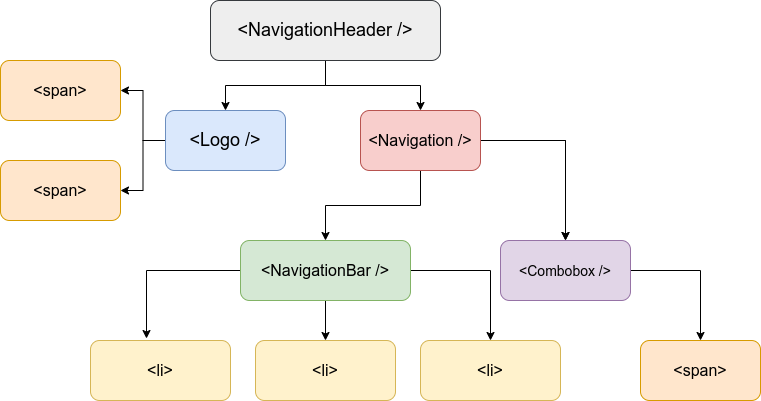

The diagram above was exported from draw.io. Its source (the exported page's mxGraphModel, read from the mxfile embedded in the PNG):
<mxGraphModel dx="1422" dy="731" grid="1" gridSize="10" guides="1" tooltips="1" connect="1" arrows="1" fold="1" page="1" pageScale="1" pageWidth="850" pageHeight="1100" background="#ffffff" math="0" shadow="0">
  <root>
    <mxCell id="0" />
    <mxCell id="1" parent="0" />
    <mxCell id="n1I6yI2bVjrHZuslt93n-2" style="edgeStyle=orthogonalEdgeStyle;rounded=0;orthogonalLoop=1;jettySize=auto;html=1;" parent="1" source="n1I6yI2bVjrHZuslt93n-1" target="n1I6yI2bVjrHZuslt93n-3" edge="1">
      <mxGeometry relative="1" as="geometry">
        <mxPoint x="200" y="240" as="targetPoint" />
      </mxGeometry>
    </mxCell>
    <mxCell id="n1I6yI2bVjrHZuslt93n-4" style="edgeStyle=orthogonalEdgeStyle;rounded=0;orthogonalLoop=1;jettySize=auto;html=1;" parent="1" source="n1I6yI2bVjrHZuslt93n-1" target="n1I6yI2bVjrHZuslt93n-5" edge="1">
      <mxGeometry relative="1" as="geometry">
        <mxPoint x="730" y="210" as="targetPoint" />
      </mxGeometry>
    </mxCell>
    <mxCell id="n1I6yI2bVjrHZuslt93n-1" value="&lt;font style=&quot;font-size: 18px&quot;&gt;&amp;lt;NavigationHeader /&amp;gt;&lt;/font&gt;" style="rounded=1;whiteSpace=wrap;html=1;fillColor=#eeeeee;strokeColor=#36393d;" parent="1" vertex="1">
      <mxGeometry x="440" y="50" width="230" height="60" as="geometry" />
    </mxCell>
    <mxCell id="H0j_5p_ohBCl1nlEaPAO-3" style="edgeStyle=orthogonalEdgeStyle;rounded=0;orthogonalLoop=1;jettySize=auto;html=1;" edge="1" parent="1" source="n1I6yI2bVjrHZuslt93n-3" target="H0j_5p_ohBCl1nlEaPAO-4">
      <mxGeometry relative="1" as="geometry">
        <mxPoint x="230" y="260" as="targetPoint" />
      </mxGeometry>
    </mxCell>
    <mxCell id="H0j_5p_ohBCl1nlEaPAO-5" style="edgeStyle=orthogonalEdgeStyle;rounded=0;orthogonalLoop=1;jettySize=auto;html=1;" edge="1" parent="1" source="n1I6yI2bVjrHZuslt93n-3" target="H0j_5p_ohBCl1nlEaPAO-6">
      <mxGeometry relative="1" as="geometry">
        <mxPoint x="350" y="240" as="targetPoint" />
      </mxGeometry>
    </mxCell>
    <mxCell id="n1I6yI2bVjrHZuslt93n-3" value="&lt;font style=&quot;font-size: 18px&quot;&gt;&amp;lt;Logo /&amp;gt;&lt;/font&gt;" style="rounded=1;whiteSpace=wrap;html=1;fillColor=#dae8fc;strokeColor=#6c8ebf;" parent="1" vertex="1">
      <mxGeometry x="395" y="160" width="120" height="60" as="geometry" />
    </mxCell>
    <mxCell id="n1I6yI2bVjrHZuslt93n-6" style="edgeStyle=orthogonalEdgeStyle;rounded=0;orthogonalLoop=1;jettySize=auto;html=1;" parent="1" source="n1I6yI2bVjrHZuslt93n-5" target="n1I6yI2bVjrHZuslt93n-7" edge="1">
      <mxGeometry relative="1" as="geometry">
        <mxPoint x="530" y="320" as="targetPoint" />
      </mxGeometry>
    </mxCell>
    <mxCell id="n1I6yI2bVjrHZuslt93n-8" style="edgeStyle=orthogonalEdgeStyle;rounded=0;orthogonalLoop=1;jettySize=auto;html=1;" parent="1" source="n1I6yI2bVjrHZuslt93n-5" target="n1I6yI2bVjrHZuslt93n-9" edge="1">
      <mxGeometry relative="1" as="geometry">
        <mxPoint x="750" y="340" as="targetPoint" />
      </mxGeometry>
    </mxCell>
    <mxCell id="n1I6yI2bVjrHZuslt93n-23" style="edgeStyle=orthogonalEdgeStyle;rounded=0;orthogonalLoop=1;jettySize=auto;html=1;" parent="1" source="n1I6yI2bVjrHZuslt93n-5" target="n1I6yI2bVjrHZuslt93n-9" edge="1">
      <mxGeometry relative="1" as="geometry" />
    </mxCell>
    <mxCell id="n1I6yI2bVjrHZuslt93n-5" value="&lt;font size=&quot;3&quot;&gt;&amp;lt;Navigation /&amp;gt;&lt;/font&gt;" style="rounded=1;whiteSpace=wrap;html=1;fillColor=#f8cecc;strokeColor=#b85450;" parent="1" vertex="1">
      <mxGeometry x="590" y="160" width="120" height="60" as="geometry" />
    </mxCell>
    <mxCell id="n1I6yI2bVjrHZuslt93n-17" style="edgeStyle=orthogonalEdgeStyle;rounded=0;orthogonalLoop=1;jettySize=auto;html=1;entryX=0.4;entryY=-0.033;entryDx=0;entryDy=0;entryPerimeter=0;" parent="1" source="n1I6yI2bVjrHZuslt93n-7" target="n1I6yI2bVjrHZuslt93n-16" edge="1">
      <mxGeometry relative="1" as="geometry" />
    </mxCell>
    <mxCell id="n1I6yI2bVjrHZuslt93n-20" style="edgeStyle=orthogonalEdgeStyle;rounded=0;orthogonalLoop=1;jettySize=auto;html=1;" parent="1" source="n1I6yI2bVjrHZuslt93n-7" target="n1I6yI2bVjrHZuslt93n-18" edge="1">
      <mxGeometry relative="1" as="geometry" />
    </mxCell>
    <mxCell id="n1I6yI2bVjrHZuslt93n-21" style="edgeStyle=orthogonalEdgeStyle;rounded=0;orthogonalLoop=1;jettySize=auto;html=1;" parent="1" source="n1I6yI2bVjrHZuslt93n-7" target="n1I6yI2bVjrHZuslt93n-19" edge="1">
      <mxGeometry relative="1" as="geometry" />
    </mxCell>
    <mxCell id="n1I6yI2bVjrHZuslt93n-7" value="&lt;font size=&quot;3&quot;&gt;&amp;lt;NavigationBar /&amp;gt;&lt;/font&gt;" style="rounded=1;whiteSpace=wrap;html=1;fillColor=#d5e8d4;strokeColor=#82b366;" parent="1" vertex="1">
      <mxGeometry x="470" y="290" width="170" height="60" as="geometry" />
    </mxCell>
    <mxCell id="H0j_5p_ohBCl1nlEaPAO-1" style="edgeStyle=orthogonalEdgeStyle;rounded=0;orthogonalLoop=1;jettySize=auto;html=1;" edge="1" parent="1" source="n1I6yI2bVjrHZuslt93n-9" target="H0j_5p_ohBCl1nlEaPAO-2">
      <mxGeometry relative="1" as="geometry">
        <mxPoint x="980" y="380" as="targetPoint" />
      </mxGeometry>
    </mxCell>
    <mxCell id="n1I6yI2bVjrHZuslt93n-9" value="&lt;font style=&quot;font-size: 14px&quot;&gt;&amp;lt;Combobox /&amp;gt;&lt;/font&gt;" style="rounded=1;whiteSpace=wrap;html=1;fontSize=16;fillColor=#e1d5e7;strokeColor=#9673a6;" parent="1" vertex="1">
      <mxGeometry x="730" y="290" width="130" height="60" as="geometry" />
    </mxCell>
    <mxCell id="n1I6yI2bVjrHZuslt93n-16" value="&lt;font size=&quot;3&quot;&gt;&amp;lt;li&amp;gt;&lt;/font&gt;" style="rounded=1;whiteSpace=wrap;html=1;fillColor=#fff2cc;strokeColor=#d6b656;" parent="1" vertex="1">
      <mxGeometry x="320" y="390" width="140" height="60" as="geometry" />
    </mxCell>
    <mxCell id="n1I6yI2bVjrHZuslt93n-18" value="&lt;span style=&quot;font-size: medium&quot;&gt;&amp;lt;li&amp;gt;&lt;/span&gt;" style="rounded=1;whiteSpace=wrap;html=1;fillColor=#fff2cc;strokeColor=#d6b656;" parent="1" vertex="1">
      <mxGeometry x="650" y="390" width="140" height="60" as="geometry" />
    </mxCell>
    <mxCell id="n1I6yI2bVjrHZuslt93n-19" value="&lt;span style=&quot;font-size: medium&quot;&gt;&amp;lt;li&amp;gt;&lt;/span&gt;" style="rounded=1;whiteSpace=wrap;html=1;fillColor=#fff2cc;strokeColor=#d6b656;" parent="1" vertex="1">
      <mxGeometry x="485" y="390" width="140" height="60" as="geometry" />
    </mxCell>
    <mxCell id="H0j_5p_ohBCl1nlEaPAO-2" value="&lt;font style=&quot;font-size: 16px&quot;&gt;&amp;lt;span&amp;gt;&lt;/font&gt;" style="rounded=1;whiteSpace=wrap;html=1;fillColor=#ffe6cc;strokeColor=#d79b00;fontSize=16;" vertex="1" parent="1">
      <mxGeometry x="870" y="390" width="120" height="60" as="geometry" />
    </mxCell>
    <mxCell id="H0j_5p_ohBCl1nlEaPAO-4" value="&lt;font size=&quot;3&quot;&gt;&amp;lt;span&amp;gt;&lt;/font&gt;" style="rounded=1;whiteSpace=wrap;html=1;fillColor=#ffe6cc;strokeColor=#d79b00;" vertex="1" parent="1">
      <mxGeometry x="230" y="110" width="120" height="60" as="geometry" />
    </mxCell>
    <mxCell id="H0j_5p_ohBCl1nlEaPAO-6" value="&lt;font size=&quot;3&quot;&gt;&amp;lt;span&amp;gt;&lt;/font&gt;" style="rounded=1;whiteSpace=wrap;html=1;fillColor=#ffe6cc;strokeColor=#d79b00;" vertex="1" parent="1">
      <mxGeometry x="230" y="210" width="120" height="60" as="geometry" />
    </mxCell>
  </root>
</mxGraphModel>